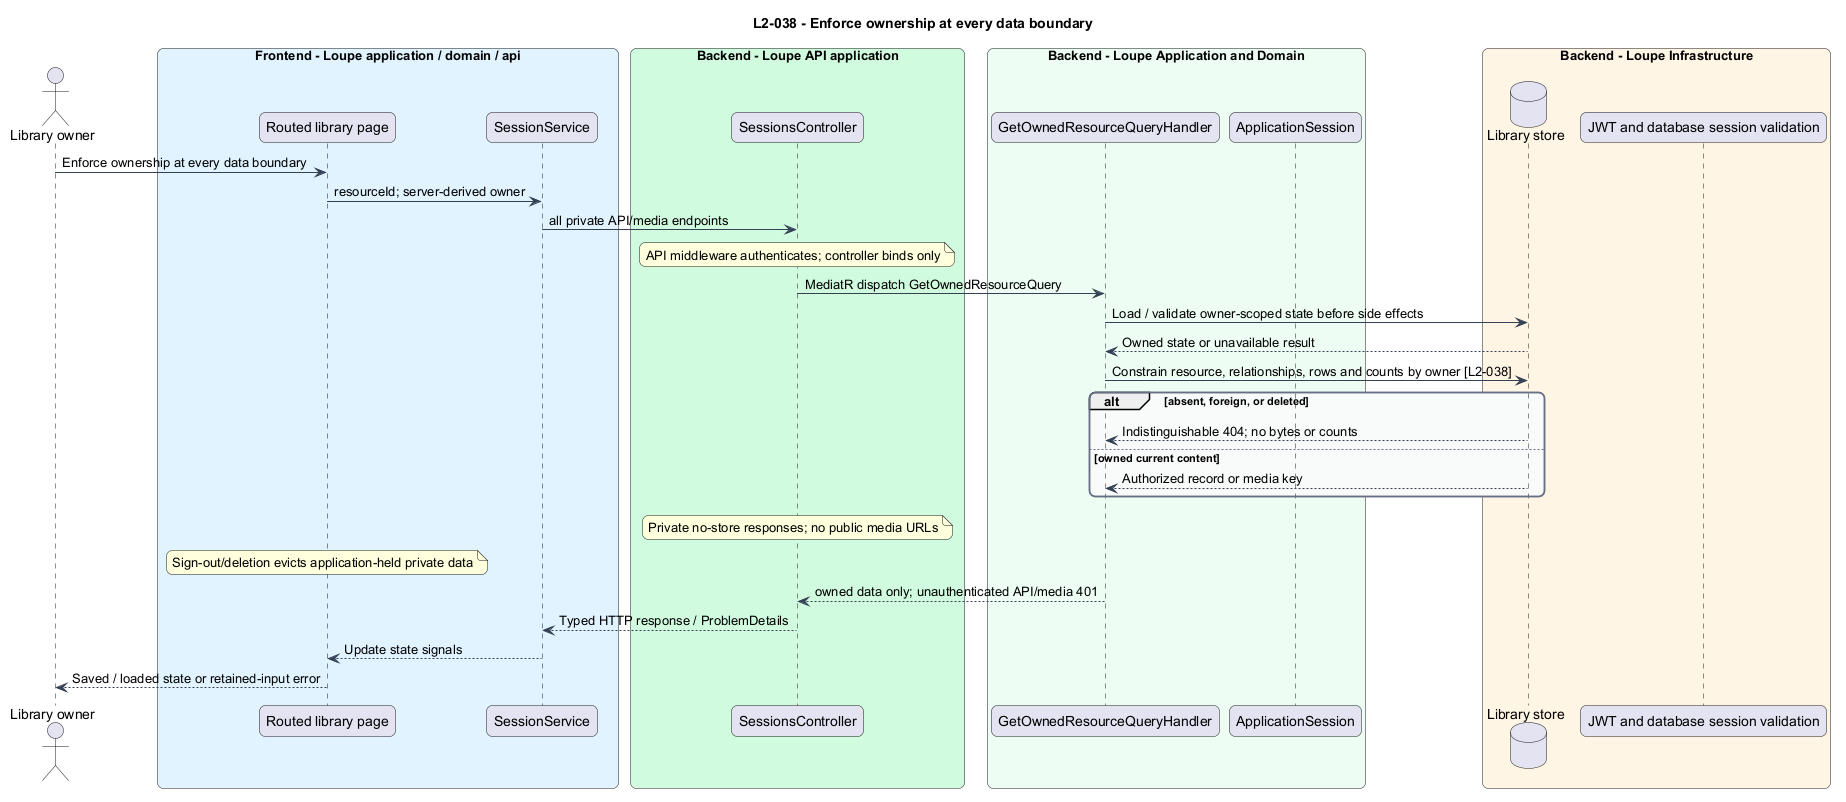

The diagram above was rendered by PlantUML. Its source (embedded in the PNG):
@startuml
title L2-038 - Enforce ownership at every data boundary
skinparam backgroundColor #FFFFFF
skinparam shadowing false
skinparam roundcorner 12
skinparam defaultFontName Arial
skinparam ArrowColor #344054
skinparam rectangle {
  BorderColor #344054
  FontColor #101828
}
skinparam package {
  BorderColor #667085
  FontColor #101828
  BackgroundColor #F9FAFB
}

actor "Library owner" as actor
box "Frontend - Loupe application / domain / api" #E0F2FE
participant "Routed library page" as page
participant "SessionService" as client
end box
box "Backend - Loupe API application" #D1FADF
participant "SessionsController" as controller
end box
box "Backend - Loupe Application and Domain" #ECFDF3
participant "GetOwnedResourceQueryHandler" as handler
participant "ApplicationSession" as entity
end box
box "Backend - Loupe Infrastructure" #FFF4E5
database "Library store" as db
participant "JWT and database session validation" as auth
end box
actor -> page : Enforce ownership at every data boundary
page -> client : resourceId; server-derived owner
client -> controller : all private API/media endpoints
note over controller : API middleware authenticates; controller binds only
controller -> handler : MediatR dispatch GetOwnedResourceQuery
handler -> db : Load / validate owner-scoped state before side effects
db --> handler : Owned state or unavailable result
handler -> db : Constrain resource, relationships, rows and counts by owner [L2-038]
alt absent, foreign, or deleted
db --> handler : Indistinguishable 404; no bytes or counts
else owned current content
db --> handler : Authorized record or media key
end
note over controller : Private no-store responses; no public media URLs
note over page : Sign-out/deletion evicts application-held private data
handler --> controller : owned data only; unauthenticated API/media 401
controller --> client : Typed HTTP response / ProblemDetails
client --> page : Update state signals
page --> actor : Saved / loaded state or retained-input error
@enduml